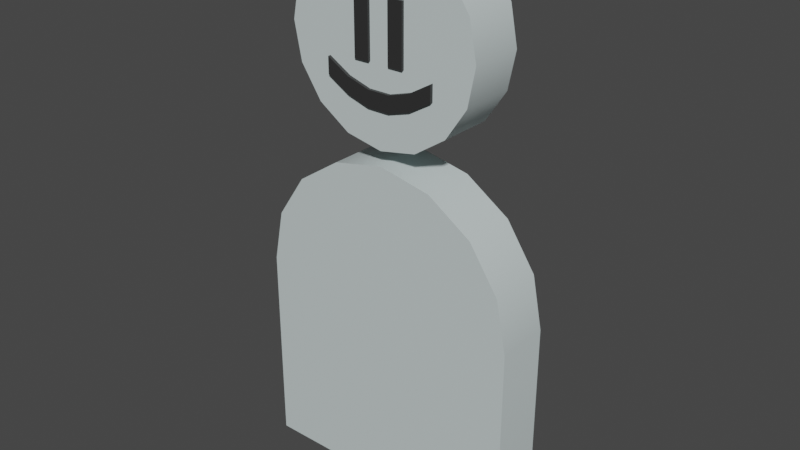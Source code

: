 # Source: DevCharacter.blend  (saved by Blender 4.1.23; exported with 4.5.12 LTS)
import bpy
from mathutils import Matrix  # noqa: F401  (used for matrix-valued properties, if any)

bpy.ops.wm.read_factory_settings(use_empty=True)
scene = bpy.context.scene
scene.name = 'Scene'

# ---- collections
col_collection = bpy.data.collections.new('Collection'); scene.collection.children.link(col_collection)

# ---- materials (node trees are filled in below, after node groups)
mat_white = bpy.data.materials.new('White')
mat_white.use_transparent_shadow = False
mat_black = bpy.data.materials.new('Black')
mat_black.use_transparent_shadow = False

# ---- node groups
ng_auto_smooth = bpy.data.node_groups.new('Auto Smooth', 'GeometryNodeTree')
_s = ng_auto_smooth.interface.new_socket(name='Geometry', in_out='OUTPUT', socket_type='NodeSocketGeometry')
_s = ng_auto_smooth.interface.new_socket(name='Geometry', in_out='INPUT', socket_type='NodeSocketGeometry')
_s = ng_auto_smooth.interface.new_socket(name='Angle', in_out='INPUT', socket_type='NodeSocketFloat')
_s.subtype = 'ANGLE'
_s.min_value = 0.0
_s.max_value = 3.142
ng_auto_smooth.is_modifier = True
_N = ng_auto_smooth.nodes; _L = ng_auto_smooth.links
n0 = _N.new('NodeGroupOutput'); n0.name = 'Group Output'; n0.location = (480, -100)
n1 = _N.new('NodeGroupInput'); n1.name = 'Group Input'; n1.location = (-420, -300)
n2 = _N.new('NodeGroupInput'); n2.name = 'Group Input.001'; n2.location = (-60, -100)
n3 = _N.new('GeometryNodeSetShadeSmooth'); n3.name = 'Set Shade Smooth'; n3.location = (120, -100)
n3.domain = 'EDGE'
n4 = _N.new('GeometryNodeSetShadeSmooth'); n4.name = 'Set Shade Smooth.001'; n4.location = (300, -100)
n5 = _N.new('GeometryNodeInputMeshEdgeAngle'); n5.name = 'Edge Angle'; n5.location = (-420, -220)
n6 = _N.new('GeometryNodeInputEdgeSmooth'); n6.name = 'Is Edge Smooth'; n6.location = (-60, -160)
n7 = _N.new('GeometryNodeInputShadeSmooth'); n7.name = 'Is Face Smooth'; n7.location = (-240, -340)
n8 = _N.new('FunctionNodeBooleanMath'); n8.name = 'Boolean Math'; n8.location = (-60, -220)
n9 = _N.new('FunctionNodeCompare'); n9.name = 'Compare'; n9.location = (-240, -180)
n9.operation = 'LESS_EQUAL'
_L.new(n5.outputs[0], n9.inputs[0])
_L.new(n4.outputs[0], n0.inputs[0])
_L.new(n1.outputs[1], n9.inputs[1])
_L.new(n9.outputs[0], n8.inputs[0])
_L.new(n7.outputs[0], n8.inputs[1])
_L.new(n2.outputs[0], n3.inputs[0])
_L.new(n6.outputs[0], n3.inputs[1])
_L.new(n3.outputs[0], n4.inputs[0])
_L.new(n8.outputs[0], n3.inputs[2])
n0.is_active_output = True

# ---- material node trees
mat_white.use_nodes = True; mat_white.node_tree.nodes.clear()
_N = mat_white.node_tree.nodes; _L = mat_white.node_tree.links
n0 = _N.new('ShaderNodeBsdfPrincipled'); n0.name = 'Principled BSDF'; n0.location = (10, 300)
n0.inputs[0].default_value = (0.5923, 0.6755, 0.6755, 1.0)
n0.inputs[3].default_value = 1.45
n1 = _N.new('ShaderNodeOutputMaterial'); n1.name = 'Material Output'; n1.location = (300, 300)
_L.new(n0.outputs[0], n1.inputs[0])
n1.is_active_output = True
mat_black.use_nodes = True; mat_black.node_tree.nodes.clear()
_N = mat_black.node_tree.nodes; _L = mat_black.node_tree.links
n0 = _N.new('ShaderNodeBsdfPrincipled'); n0.name = 'Principled BSDF'; n0.location = (10, 300)
n0.inputs[0].default_value = (0.02934, 0.02934, 0.02934, 1.0)
n0.inputs[3].default_value = 1.45
n1 = _N.new('ShaderNodeOutputMaterial'); n1.name = 'Material Output'; n1.location = (300, 300)
_L.new(n0.outputs[0], n1.inputs[0])
n1.is_active_output = True

# ---- world
world_world = bpy.data.worlds.new('World'); scene.world = world_world
world_world.use_nodes = True; world_world.node_tree.nodes.clear()
_N = world_world.node_tree.nodes; _L = world_world.node_tree.links
n0 = _N.new('ShaderNodeOutputWorld'); n0.name = 'World Output'; n0.location = (300, 300)
n1 = _N.new('ShaderNodeBackground'); n1.name = 'Background'; n1.location = (10, 300)
n1.inputs[0].default_value = (0.05088, 0.05088, 0.05088, 1.0)
_L.new(n1.outputs[0], n0.inputs[0])
n0.is_active_output = True
world_world.color = (0.05088, 0.05088, 0.05088)
world_world.use_sun_shadow = False
world_world.sun_shadow_jitter_overblur = 0.0

# ---- meshes
me_circle = bpy.data.meshes.new('Circle')
me_circle.from_pydata([(3.999e-16, -0.09005, 1.126), (-0.1723, -0.09005, 1.091), (-0.3184, -0.09005, 0.9937), (-0.416, -0.09005, 0.8476), (-0.4502, -0.09005, 0.6753), (0.416, 0.09005, 0.8476), (0.4502, 0.09005, 0.6753), (-0.4502, 0.09005, 0.6753), (-0.416, 0.09005, 0.8476), (-0.3184, 0.09005, 0.9937), (-0.1723, 0.09005, 1.091), (3.999e-16, 0.09005, 1.126), (0.4502, -0.09005, 0.6753), (0.416, -0.09005, 0.8476), (0.3184, -0.09005, 0.9937), (0.1723, -0.09005, 1.091), (0.3184, 0.09005, 0.9937), (0.1723, 0.09005, 1.091), (-0.4502, 0.09005, 0.0), (0.4502, 0.09005, 0.0), (-0.4502, -0.09005, 0.0), (0.4502, -0.09005, 0.0), (2.174e-09, -0.09005, 1.815), (-0.1227, -0.09005, 1.79), (-0.2267, -0.09005, 1.721), (-0.2962, -0.09005, 1.617), (-0.3206, -0.09005, 1.494), (0.2962, 0.09005, 1.617), (-0.2962, 0.09005, 1.617), (-0.2267, 0.09005, 1.721), (-0.1227, 0.09005, 1.79), (2.174e-09, 0.09005, 1.815), (0.3206, -0.09005, 1.494), (0.2962, -0.09005, 1.617), (0.2267, -0.09005, 1.721), (0.1227, -0.09005, 1.79), (0.2267, 0.09005, 1.721), (0.1227, 0.09005, 1.79), (2.128e-08, -0.09005, 1.174), (0.1227, -0.09005, 1.198), (0.2267, -0.09005, 1.268), (0.2962, -0.09005, 1.372), (-0.2962, 0.09005, 1.372), (-0.3206, 0.09005, 1.494), (0.3206, 0.09005, 1.494), (0.2962, 0.09005, 1.372), (0.2267, 0.09005, 1.268), (0.1227, 0.09005, 1.198), (2.128e-08, 0.09005, 1.174), (-0.2962, -0.09005, 1.372), (-0.2267, -0.09005, 1.268), (-0.1227, -0.09005, 1.198), (-0.2267, 0.09005, 1.268), (-0.1227, 0.09005, 1.198), (-0.08382, -0.09862, 1.431), (-0.03462, -0.09862, 1.431), (-0.08382, -0.09862, 1.621), (-0.03462, -0.09862, 1.621), (0.03462, -0.09862, 1.431), (0.08382, -0.09862, 1.431), (0.03462, -0.09862, 1.621), (0.08382, -0.09862, 1.621), (-0.1826, -0.1001, 1.363), (0.1826, -0.1001, 1.363), (-0.1826, -0.1001, 1.417), (0.1826, -0.1001, 1.417), (-0.1096, -0.1001, 1.32), (-0.03652, -0.1001, 1.298), (0.03652, -0.1001, 1.298), (0.1096, -0.1001, 1.32), (0.1096, -0.1001, 1.374), (0.03652, -0.1001, 1.352), (-0.03652, -0.1001, 1.352), (-0.1096, -0.1001, 1.374), (-0.08382, -0.08606, 1.621), (-0.08382, -0.08606, 1.431), (-0.03462, -0.08606, 1.431), (-0.03462, -0.08606, 1.621), (0.03462, -0.08606, 1.431), (0.03462, -0.08606, 1.621), (0.08382, -0.08606, 1.431), (0.08382, -0.08606, 1.621), (-0.1826, -0.08756, 1.417), (-0.1826, -0.08756, 1.363), (0.1096, -0.08756, 1.32), (0.1826, -0.08756, 1.363), (0.1826, -0.08756, 1.417), (-0.1096, -0.08756, 1.374), (-0.1096, -0.08756, 1.32), (-0.03652, -0.08756, 1.298), (0.03652, -0.08756, 1.298), (0.1096, -0.08756, 1.374), (0.03652, -0.08756, 1.352), (-0.03652, -0.08756, 1.352)], [], [(1, 2, 3, 4, 12, 13, 14, 15, 0), (10, 11, 17, 16, 5, 6, 7, 8, 9), (12, 4, 20, 21), (1, 10, 9, 2), (15, 17, 11, 0), (12, 6, 5, 13), (2, 9, 8, 3), (13, 5, 16, 14), (3, 8, 7, 4), (0, 11, 10, 1), (14, 16, 17, 15), (20, 18, 19, 21), (6, 12, 21, 19), (4, 7, 18, 20), (7, 6, 19, 18), (23, 30, 29, 24), (35, 37, 31, 22), (32, 44, 27, 33), (24, 29, 28, 25), (33, 27, 36, 34), (25, 28, 43, 26), (22, 31, 30, 23), (34, 36, 37, 35), (39, 47, 46, 40), (51, 53, 48, 38), (26, 43, 42, 49), (40, 46, 45, 41), (49, 42, 52, 50), (41, 45, 44, 32), (38, 48, 47, 39), (50, 52, 53, 51), (36, 27, 44, 45, 46, 47, 48, 53, 52, 42, 43, 28, 29, 30, 31, 37), (22, 23, 24, 25, 26, 49, 50, 51, 38, 39, 40, 41, 32, 33, 34, 35), (54, 55, 57, 56), (58, 59, 61, 60), (69, 63, 65, 70), (62, 66, 73, 64), (66, 67, 72, 73), (67, 68, 71, 72), (68, 69, 70, 71), (75, 74, 77, 76), (78, 79, 81, 80), (84, 91, 86, 85), (83, 82, 87, 88), (88, 87, 93, 89), (89, 93, 92, 90), (90, 92, 91, 84), (61, 81, 79, 60), (56, 74, 75, 54), (68, 90, 84, 69), (64, 82, 83, 62), (54, 75, 76, 55), (65, 86, 91, 70), (69, 84, 85, 63), (55, 76, 77, 57), (70, 91, 92, 71), (63, 85, 86, 65), (57, 77, 74, 56), (71, 92, 93, 72), (73, 87, 82, 64), (60, 79, 78, 58), (72, 93, 87, 73), (62, 83, 88, 66), (58, 78, 80, 59), (66, 88, 89, 67), (59, 80, 81, 61), (67, 89, 90, 68)])
me_circle.polygons.foreach_set('use_smooth', [1, 1, 1, 1, 1, 1, 1, 1, 1, 1, 1, 1, 1, 1, 1, 1, 1, 1, 1, 1, 1, 1, 1, 1, 1, 1, 1, 1, 1, 1, 1, 1, 1, 0, 0, 0, 0, 0, 0, 0, 0, 0, 0, 0, 0, 0, 0, 0, 0, 0, 0, 0, 0, 0, 0, 0, 0, 0, 0, 0, 0, 0, 0, 0, 0, 0, 0])
me_circle.polygons.foreach_set('material_index', [0, 0, 0, 0, 0, 0, 0, 0, 0, 0, 0, 0, 0, 0, 0, 0, 0, 0, 0, 0, 0, 0, 0, 0, 0, 0, 0, 0, 0, 0, 0, 0, 0, 1, 1, 1, 1, 1, 1, 1, 1, 1, 1, 1, 1, 1, 1, 1, 1, 1, 1, 1, 1, 1, 1, 1, 1, 1, 1, 1, 1, 1, 1, 1, 1, 1, 1])
_uv = me_circle.uv_layers.new(name='UVMap')
_uv.uv.foreach_set('vector', [0.0, 0.0, 0.0, 0.0, 0.0, 0.0, 0.0, 0.0, 0.0, 0.0, 0.0, 0.0, 0.0, 0.0, 0.0, 0.0, 0.0, 0.0, 0.0, 0.0, 0.0, 0.0, 0.0, 0.0, 0.0, 0.0, 0.0, 0.0, 0.0, 0.0, 0.0, 0.0, 0.0, 0.0, 0.0, 0.0, 0.0, 0.0, 0.0, 0.0, 0.0, 0.0, 0.0, 0.0, 0.0, 0.0, 0.0, 0.0, 0.0, 0.0, 0.0, 0.0, 0.0, 0.0, 0.0, 0.0, 0.0, 0.0, 0.0, 0.0, 0.0, 0.0, 0.0, 0.0, 0.0, 0.0, 0.0, 0.0, 0.0, 0.0, 0.0, 0.0, 0.0, 0.0, 0.0, 0.0, 0.0, 0.0, 0.0, 0.0, 0.0, 0.0, 0.0, 0.0, 0.0, 0.0, 0.0, 0.0, 0.0, 0.0, 0.0, 0.0, 0.0, 0.0, 0.0, 0.0, 0.0, 0.0, 0.0, 0.0, 0.0, 0.0, 0.0, 0.0, 0.0, 0.0, 0.0, 0.0, 0.0, 0.0, 0.0, 0.0, 0.0, 0.0, 0.0, 0.0, 0.0, 0.0, 0.0, 0.0, 0.0, 0.0, 0.0, 0.0, 0.0, 0.0, 0.0, 0.0, 0.0, 0.0, 0.0, 0.0, 0.0, 0.0, 0.0, 0.0, 0.0, 0.0, 0.0, 0.0, 0.0, 0.0, 0.0, 0.0, 0.0, 0.0, 0.0, 0.0, 0.0, 0.0, 0.0, 0.0, 0.0, 0.0, 0.0, 0.0, 0.0, 0.0, 0.0, 0.0, 0.0, 0.0, 0.0, 0.0, 0.0, 0.0, 0.0, 0.0, 0.0, 0.0, 0.0, 0.0, 0.0, 0.0, 0.0, 0.0, 0.0, 0.0, 0.0, 0.0, 0.0, 0.0, 0.0, 0.0, 0.0, 0.0, 0.0, 0.0, 0.0, 0.0, 0.0, 0.0, 0.0, 0.0, 0.0, 0.0, 0.0, 0.0, 0.0, 0.0, 0.0, 0.0, 0.0, 0.0, 0.0, 0.0, 0.0, 0.0, 0.0, 0.0, 0.0, 0.0, 0.0, 0.0, 0.0, 0.0, 0.0, 0.0, 0.0, 0.0, 0.0, 0.0, 0.0, 0.0, 0.0, 0.0, 0.0, 0.0, 0.0, 0.0, 0.0, 0.0, 0.0, 0.0, 0.0, 0.0, 0.0, 0.0, 0.0, 0.0, 0.0, 0.0, 0.0, 0.0, 0.0, 0.0, 0.0, 0.0, 0.0, 0.0, 0.0, 0.0, 0.0, 0.0, 0.0, 0.0, 0.0, 0.0, 0.0, 0.0, 0.0, 0.0, 0.0, 0.0, 0.0, 0.0, 0.0, 0.0, 0.0, 0.0, 0.0, 0.0, 0.0, 0.0, 0.0, 0.0, 0.0, 0.0, 0.0, 0.0, 0.0, 0.0, 0.0, 0.0, 0.0, 0.0, 0.0, 0.0, 0.0, 0.0, 0.0, 0.0, 0.0, 0.0, 0.0, 0.0, 0.0, 0.0, 0.0, 0.0, 0.0, 0.0, 0.0, 0.0, 0.0, 0.0, 0.0, 0.0, 0.0, 0.0, 0.0, 0.0, 0.0, 0.0, 0.0, 0.0, 0.0, 0.0, 0.0, 0.0, 0.0, 0.0, 0.0, 0.0, 0.0, 0.0, 0.0, 0.0, 0.0, 0.0, 0.0, 0.0, 0.0, 0.0, 1.0, 0.0, 1.0, 1.0, 0.0, 1.0, 0.0, 0.0, 1.0, 0.0, 1.0, 1.0, 0.0, 1.0, 0.8, 0.0, 1.0, 0.0, 1.0, 1.0, 0.8, 1.0, 0.0, 0.0, 0.2, 0.0, 0.2, 1.0, 0.0, 1.0, 0.2, 0.0, 0.4, 0.0, 0.4, 1.0, 0.2, 1.0, 0.4, 0.0, 0.6, 0.0, 0.6, 1.0, 0.4, 1.0, 0.6, 0.0, 0.8, 0.0, 0.8, 1.0, 0.6, 1.0, 0.0, 0.0, 0.0, 1.0, 1.0, 1.0, 1.0, 0.0, 0.0, 0.0, 0.0, 1.0, 1.0, 1.0, 1.0, 0.0, 0.8, 0.0, 0.8, 1.0, 1.0, 1.0, 1.0, 0.0, 0.0, 0.0, 0.0, 1.0, 0.2, 1.0, 0.2, 0.0, 0.2, 0.0, 0.2, 1.0, 0.4, 1.0, 0.4, 0.0, 0.4, 0.0, 0.4, 1.0, 0.6, 1.0, 0.6, 0.0, 0.6, 0.0, 0.6, 1.0, 0.8, 1.0, 0.8, 0.0, 1.0, 1.0, 1.0, 1.0, 0.0, 1.0, 0.0, 1.0, 0.0, 1.0, 0.0, 1.0, 0.0, 0.0, 0.0, 0.0, 0.6, 0.0, 0.6, 0.0, 0.8, 0.0, 0.8, 0.0, 0.0, 1.0, 0.0, 1.0, 0.0, 0.0, 0.0, 0.0, 0.0, 0.0, 0.0, 0.0, 1.0, 0.0, 1.0, 0.0, 1.0, 1.0, 1.0, 1.0, 0.8, 1.0, 0.8, 1.0, 0.8, 0.0, 0.8, 0.0, 1.0, 0.0, 1.0, 0.0, 1.0, 0.0, 1.0, 0.0, 1.0, 1.0, 1.0, 1.0, 0.8, 1.0, 0.8, 1.0, 0.6, 1.0, 0.6, 1.0, 1.0, 0.0, 1.0, 0.0, 1.0, 1.0, 1.0, 1.0, 1.0, 1.0, 1.0, 1.0, 0.0, 1.0, 0.0, 1.0, 0.6, 1.0, 0.6, 1.0, 0.4, 1.0, 0.4, 1.0, 0.2, 1.0, 0.2, 1.0, 0.0, 1.0, 0.0, 1.0, 0.0, 1.0, 0.0, 1.0, 0.0, 0.0, 0.0, 0.0, 0.4, 1.0, 0.4, 1.0, 0.2, 1.0, 0.2, 1.0, 0.0, 0.0, 0.0, 0.0, 0.2, 0.0, 0.2, 0.0, 0.0, 0.0, 0.0, 0.0, 1.0, 0.0, 1.0, 0.0, 0.2, 0.0, 0.2, 0.0, 0.4, 0.0, 0.4, 0.0, 1.0, 0.0, 1.0, 0.0, 1.0, 1.0, 1.0, 1.0, 0.4, 0.0, 0.4, 0.0, 0.6, 0.0, 0.6, 0.0])
me_circle.materials.append(mat_white)
me_circle.materials.append(mat_black)
me_circle.update()

# ---- objects
ob_devcharacter = bpy.data.objects.new('DevCharacter', me_circle)

# ---- transforms, parenting, visibility, modifiers, constraints
ob_devcharacter.location = (0.0, 0.0, 0.0)
_m = ob_devcharacter.modifiers.new('Auto Smooth', 'NODES')
_m.node_group = ng_auto_smooth
_gi = [s.identifier for s in ng_auto_smooth.interface.items_tree if s.item_type == 'SOCKET' and s.in_out == 'INPUT']
_m[_gi[1]] = 0.5236  # Angle

# ---- collection membership
col_collection.objects.link(ob_devcharacter)

# ---- scene / render settings (as saved in the file)
scene.frame_start = 0; scene.frame_end = 100; scene.frame_set(57)
scene.render.engine = 'BLENDER_EEVEE_NEXT'
scene.render.fps = 30
scene.cycles.use_denoising = False
scene.cycles.sampling_pattern = 'TABULATED_SOBOL'
scene.eevee.ray_tracing_options.trace_max_roughness = 0.0
scene.view_settings.view_transform = 'Filmic'
bpy.context.view_layer.update()

# ---- added for rendering (the .blend has no active camera and no usable light): camera, sun
cam_auto = bpy.data.cameras.new('AutoCamera')
cam_auto.lens = 50.0
cam_auto.sensor_width = 36.0
cam_auto.clip_end = 1000.0
ob_auto_camera = bpy.data.objects.new('AutoCamera', cam_auto)
scene.collection.objects.link(ob_auto_camera)
ob_auto_camera.location = (1.88246, -2.26399, 2.41325)
ob_auto_camera.rotation_euler = (1.09748, -7.21219e-08, 0.694738)
scene.camera = ob_auto_camera
light_auto_sun = bpy.data.lights.new('AutoSun', 'SUN')
light_auto_sun.energy = 3.0
light_auto_sun.angle = 0.0523599
ob_auto_sun = bpy.data.objects.new('AutoSun', light_auto_sun)
scene.collection.objects.link(ob_auto_sun)
ob_auto_sun.rotation_euler = (0.872665, 0.174533, 0.523599)
bpy.context.view_layer.update()
